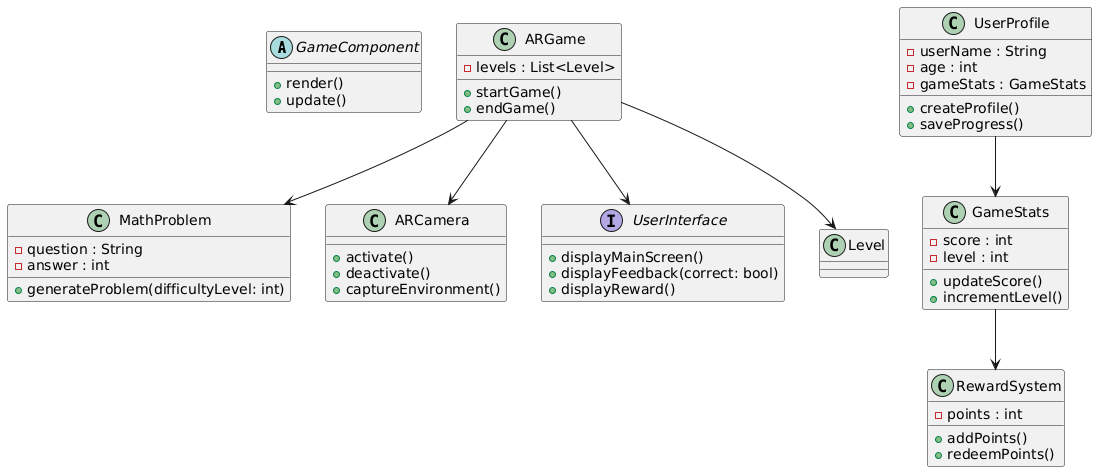

The diagram above was rendered by PlantUML. Its source (embedded in the PNG):
@startuml
abstract class "GameComponent" {
  +render()
  +update()
}

class "ARGame" {
  -levels : List<Level>
  +startGame()
  +endGame()
}

class "MathProblem" {
  -question : String
  -answer : int
  +generateProblem(difficultyLevel: int)
}

class "UserProfile" {
  -userName : String
  -age : int
  -gameStats : GameStats
  +createProfile()
  +saveProgress()
}

class "ARCamera" {
  +activate()
  +deactivate()
  +captureEnvironment()
}

class "GameStats" {
  -score : int
  -level : int
  +updateScore()
  +incrementLevel()
}

class "RewardSystem" {
  -points : int
  +addPoints()
  +redeemPoints()
}

interface "UserInterface" {
  +displayMainScreen()
  +displayFeedback(correct: bool)
  +displayReward()
}

UserProfile --> GameStats
ARGame --> MathProblem
ARGame --> Level
ARGame --> UserInterface
GameStats --> RewardSystem
ARGame --> ARCamera
@enduml